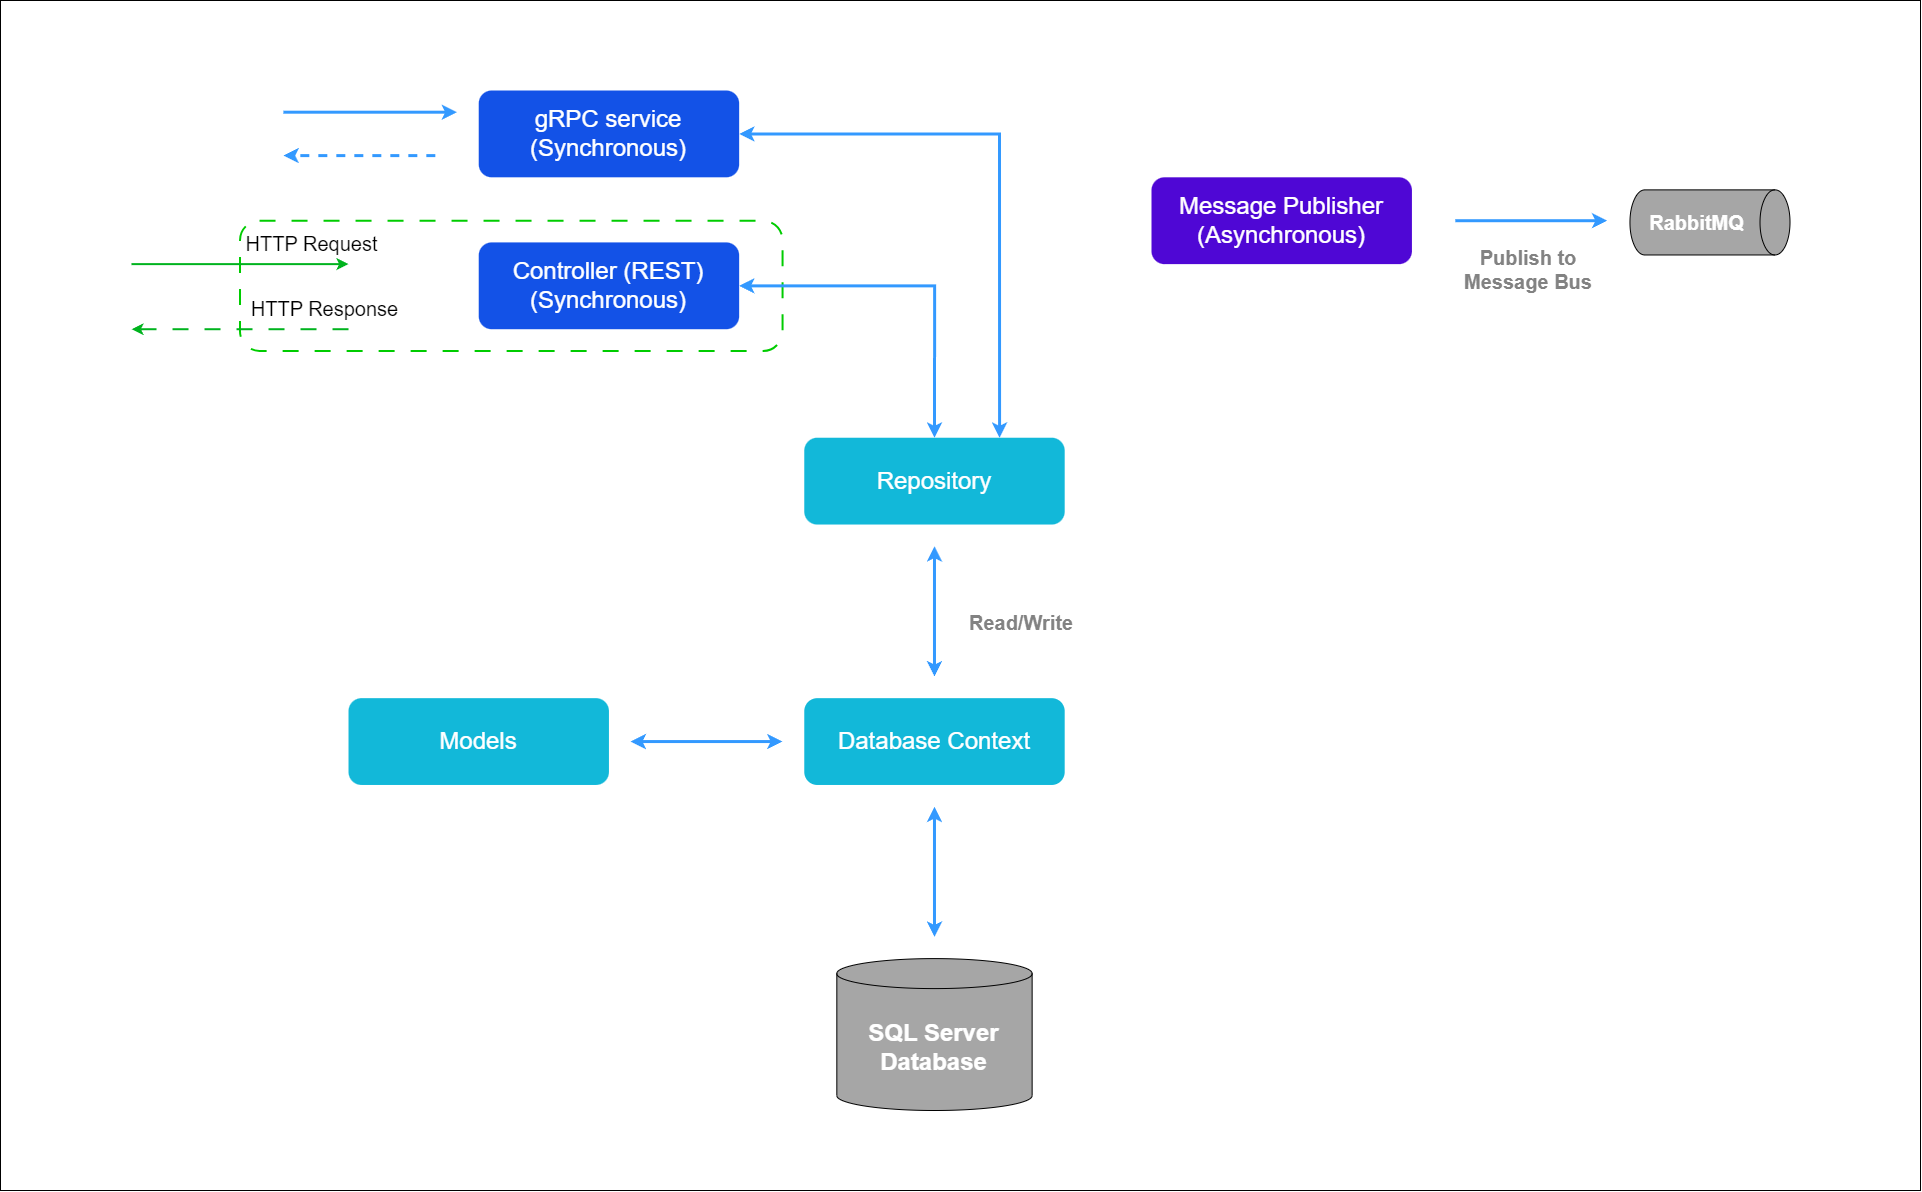

The diagram above was exported from draw.io. Its source (the exported page's mxGraphModel, read from the mxfile embedded in the PNG):
<mxGraphModel dx="4097" dy="2160" grid="1" gridSize="10" guides="1" tooltips="1" connect="1" arrows="1" fold="1" page="1" pageScale="1" pageWidth="1920" pageHeight="1200" background="#ffffff" math="0" shadow="0">
  <root>
    <mxCell id="0" />
    <mxCell id="1" parent="0" />
    <mxCell id="Z4WrezsCkfVeddS3ZuOa-1" value="" style="rounded=0;whiteSpace=wrap;html=1;" vertex="1" parent="1">
      <mxGeometry width="1920" height="1190" as="geometry" />
    </mxCell>
    <mxCell id="wwCTsIHGydivuIcmHNU0-1" value="" style="group" parent="1" vertex="1" connectable="0">
      <mxGeometry x="131" y="90" width="1658.51" height="1020" as="geometry" />
    </mxCell>
    <mxCell id="wdCCc3XGaIPsmWedD_Jl-15" value="" style="rounded=1;whiteSpace=wrap;html=1;fontColor=none;noLabel=1;fillColor=none;strokeColor=#00CC00;dashed=1;dashPattern=8 8;strokeWidth=2;" parent="wwCTsIHGydivuIcmHNU0-1" vertex="1">
      <mxGeometry x="108.51069398009723" y="130.2127659574468" width="542.5534699004861" height="130.2127659574468" as="geometry" />
    </mxCell>
    <mxCell id="wdCCc3XGaIPsmWedD_Jl-12" value="&lt;font style=&quot;font-size: 24px;&quot;&gt;gRPC service&lt;br style=&quot;font-size: 24px;&quot;&gt;(Synchronous)&lt;/font&gt;" style="rounded=1;whiteSpace=wrap;html=1;fillColor=#1352e7;fontColor=#FFFFFF;strokeColor=none;fontSize=24;" parent="wwCTsIHGydivuIcmHNU0-1" vertex="1">
      <mxGeometry x="347.2342207363111" width="260.42566555223334" height="86.80851063829789" as="geometry" />
    </mxCell>
    <mxCell id="wdCCc3XGaIPsmWedD_Jl-14" value="&lt;font style=&quot;font-size: 24px;&quot;&gt;Controller (REST)&lt;br style=&quot;font-size: 24px;&quot;&gt;(Synchronous)&lt;/font&gt;" style="rounded=1;whiteSpace=wrap;html=1;fillColor=#1352e7;fontColor=#FFFFFF;strokeColor=none;fontSize=24;" parent="wwCTsIHGydivuIcmHNU0-1" vertex="1">
      <mxGeometry x="347.2342207363111" y="151.91489361702128" width="260.42566555223334" height="86.80851063829789" as="geometry" />
    </mxCell>
    <mxCell id="wdCCc3XGaIPsmWedD_Jl-16" value="" style="endArrow=classic;html=1;rounded=0;strokeWidth=2;strokeColor=#00b31e;" parent="wwCTsIHGydivuIcmHNU0-1" edge="1">
      <mxGeometry width="50" height="50" relative="1" as="geometry">
        <mxPoint y="173.61702127659578" as="sourcePoint" />
        <mxPoint x="217.02138796019446" y="173.61702127659578" as="targetPoint" />
      </mxGeometry>
    </mxCell>
    <mxCell id="wdCCc3XGaIPsmWedD_Jl-17" value="&lt;font style=&quot;font-size: 20px;&quot;&gt;HTTP Request&lt;/font&gt;" style="edgeLabel;html=1;align=center;verticalAlign=middle;resizable=0;points=[];fontSize=20;" parent="wdCCc3XGaIPsmWedD_Jl-16" vertex="1" connectable="0">
      <mxGeometry x="-0.7" y="1" relative="1" as="geometry">
        <mxPoint x="147" y="-21" as="offset" />
      </mxGeometry>
    </mxCell>
    <mxCell id="wdCCc3XGaIPsmWedD_Jl-18" value="" style="endArrow=classic;html=1;rounded=0;strokeWidth=2;strokeColor=#00b31e;dashed=1;dashPattern=8 8;" parent="wwCTsIHGydivuIcmHNU0-1" edge="1">
      <mxGeometry width="50" height="50" relative="1" as="geometry">
        <mxPoint x="217.02138796019446" y="238.72340425531917" as="sourcePoint" />
        <mxPoint y="238.72340425531917" as="targetPoint" />
      </mxGeometry>
    </mxCell>
    <mxCell id="wdCCc3XGaIPsmWedD_Jl-19" value="&lt;font style=&quot;font-size: 20px;&quot;&gt;HTTP Response&lt;/font&gt;" style="edgeLabel;html=1;align=center;verticalAlign=middle;resizable=0;points=[];fontSize=20;" parent="wdCCc3XGaIPsmWedD_Jl-18" vertex="1" connectable="0">
      <mxGeometry x="-0.7" y="1" relative="1" as="geometry">
        <mxPoint x="6" y="-23" as="offset" />
      </mxGeometry>
    </mxCell>
    <mxCell id="wdCCc3XGaIPsmWedD_Jl-20" value="&lt;font style=&quot;font-size: 24px;&quot;&gt;Repository&lt;/font&gt;" style="rounded=1;whiteSpace=wrap;html=1;fillColor=#12b8d9;fontColor=#ffffff;strokeColor=none;fontSize=24;" parent="wwCTsIHGydivuIcmHNU0-1" vertex="1">
      <mxGeometry x="672.7663026766028" y="347.23404255319156" width="260.42566555223334" height="86.80851063829789" as="geometry" />
    </mxCell>
    <mxCell id="wdCCc3XGaIPsmWedD_Jl-22" value="" style="endArrow=classic;startArrow=classic;html=1;rounded=0;entryX=1;entryY=0.5;entryDx=0;entryDy=0;exitX=0.75;exitY=0;exitDx=0;exitDy=0;edgeStyle=orthogonalEdgeStyle;strokeWidth=3;strokeColor=#3399FF;" parent="wwCTsIHGydivuIcmHNU0-1" source="wdCCc3XGaIPsmWedD_Jl-20" target="wdCCc3XGaIPsmWedD_Jl-12" edge="1">
      <mxGeometry width="50" height="50" relative="1" as="geometry">
        <mxPoint x="802.9791354527194" y="542.5531914893618" as="sourcePoint" />
        <mxPoint x="911.4898294328167" y="434.0425531914894" as="targetPoint" />
      </mxGeometry>
    </mxCell>
    <mxCell id="wdCCc3XGaIPsmWedD_Jl-23" value="" style="endArrow=classic;startArrow=classic;html=1;rounded=0;entryX=1;entryY=0.5;entryDx=0;entryDy=0;exitX=0.5;exitY=0;exitDx=0;exitDy=0;edgeStyle=orthogonalEdgeStyle;strokeWidth=3;strokeColor=#3399FF;" parent="wwCTsIHGydivuIcmHNU0-1" source="wdCCc3XGaIPsmWedD_Jl-20" target="wdCCc3XGaIPsmWedD_Jl-14" edge="1">
      <mxGeometry width="50" height="50" relative="1" as="geometry">
        <mxPoint x="889.7876906367973" y="368.936170212766" as="sourcePoint" />
        <mxPoint x="629.3620250845638" y="65.1063829787234" as="targetPoint" />
      </mxGeometry>
    </mxCell>
    <mxCell id="wdCCc3XGaIPsmWedD_Jl-24" value="" style="endArrow=classic;html=1;rounded=0;strokeColor=#3399FF;strokeWidth=3;dashed=1;endFill=1;" parent="wwCTsIHGydivuIcmHNU0-1" edge="1">
      <mxGeometry width="50" height="50" relative="1" as="geometry">
        <mxPoint x="303.8299431442722" y="65.1063829787234" as="sourcePoint" />
        <mxPoint x="151.9149715721361" y="65.1063829787234" as="targetPoint" />
      </mxGeometry>
    </mxCell>
    <mxCell id="wdCCc3XGaIPsmWedD_Jl-25" value="" style="endArrow=classic;html=1;rounded=0;strokeColor=#3399FF;strokeWidth=3;endFill=1;" parent="wwCTsIHGydivuIcmHNU0-1" edge="1">
      <mxGeometry width="50" height="50" relative="1" as="geometry">
        <mxPoint x="151.9149715721361" y="21.702127659574472" as="sourcePoint" />
        <mxPoint x="325.5320819402916" y="21.702127659574472" as="targetPoint" />
      </mxGeometry>
    </mxCell>
    <mxCell id="wdCCc3XGaIPsmWedD_Jl-26" value="&lt;font style=&quot;font-size: 24px;&quot;&gt;Database Context&lt;/font&gt;" style="rounded=1;whiteSpace=wrap;html=1;fillColor=#12b8d9;strokeColor=none;fontColor=#FFFFFF;fontSize=24;" parent="wwCTsIHGydivuIcmHNU0-1" vertex="1">
      <mxGeometry x="672.7663026766028" y="607.6595744680851" width="260.42566555223334" height="86.80851063829789" as="geometry" />
    </mxCell>
    <mxCell id="wdCCc3XGaIPsmWedD_Jl-28" value="" style="endArrow=classic;startArrow=classic;html=1;rounded=0;edgeStyle=orthogonalEdgeStyle;strokeWidth=3;strokeColor=#3399FF;" parent="wwCTsIHGydivuIcmHNU0-1" edge="1">
      <mxGeometry width="50" height="50" relative="1" as="geometry">
        <mxPoint x="802.9791354527194" y="585.9574468085107" as="sourcePoint" />
        <mxPoint x="802.9791354527194" y="455.74468085106383" as="targetPoint" />
      </mxGeometry>
    </mxCell>
    <mxCell id="wdCCc3XGaIPsmWedD_Jl-30" value="Read/Write" style="text;html=1;strokeColor=none;fillColor=none;align=center;verticalAlign=middle;whiteSpace=wrap;rounded=0;fontColor=#828282;fontStyle=1;fontSize=20;" parent="wwCTsIHGydivuIcmHNU0-1" vertex="1">
      <mxGeometry x="824.6812742487389" y="499.1489361702128" width="130.21283277611667" height="65.1063829787234" as="geometry" />
    </mxCell>
    <mxCell id="wdCCc3XGaIPsmWedD_Jl-33" value="&lt;font style=&quot;font-size: 24px;&quot;&gt;Models&lt;/font&gt;" style="rounded=1;whiteSpace=wrap;html=1;fillColor=#12b8d9;strokeColor=none;fontColor=#FFFFFF;fontSize=24;" parent="wwCTsIHGydivuIcmHNU0-1" vertex="1">
      <mxGeometry x="217.02138796019446" y="607.6595744680851" width="260.42566555223334" height="86.80851063829789" as="geometry" />
    </mxCell>
    <mxCell id="wdCCc3XGaIPsmWedD_Jl-35" value="" style="endArrow=classic;startArrow=classic;html=1;rounded=0;edgeStyle=orthogonalEdgeStyle;strokeWidth=3;strokeColor=#3399FF;" parent="wwCTsIHGydivuIcmHNU0-1" edge="1">
      <mxGeometry width="50" height="50" relative="1" as="geometry">
        <mxPoint x="499.1491923084472" y="651.063829787234" as="sourcePoint" />
        <mxPoint x="651.0641638805832" y="651.063829787234" as="targetPoint" />
      </mxGeometry>
    </mxCell>
    <mxCell id="wdCCc3XGaIPsmWedD_Jl-36" value="&lt;font style=&quot;font-size: 24px;&quot;&gt;&lt;b style=&quot;font-size: 24px;&quot;&gt;SQL Server Database&lt;/b&gt;&lt;/font&gt;" style="shape=cylinder3;whiteSpace=wrap;html=1;boundedLbl=1;backgroundOutline=1;size=15;strokeColor=default;fillColor=#A6A6A6;fontColor=#FFFFFF;fontSize=24;" parent="wwCTsIHGydivuIcmHNU0-1" vertex="1">
      <mxGeometry x="705.3195108706319" y="868.0851063829788" width="195.319249164175" height="151.91489361702128" as="geometry" />
    </mxCell>
    <mxCell id="wdCCc3XGaIPsmWedD_Jl-37" value="" style="endArrow=classic;startArrow=classic;html=1;rounded=0;edgeStyle=orthogonalEdgeStyle;strokeWidth=3;strokeColor=#3399FF;" parent="wwCTsIHGydivuIcmHNU0-1" edge="1">
      <mxGeometry width="50" height="50" relative="1" as="geometry">
        <mxPoint x="802.9791354527194" y="846.3829787234043" as="sourcePoint" />
        <mxPoint x="802.9791354527194" y="716.1702127659576" as="targetPoint" />
      </mxGeometry>
    </mxCell>
    <mxCell id="wdCCc3XGaIPsmWedD_Jl-38" value="&lt;font style=&quot;font-size: 24px;&quot;&gt;Message Publisher (Asynchronous)&lt;/font&gt;" style="rounded=1;whiteSpace=wrap;html=1;fillColor=#4f07d5;fontColor=#FFFFFF;strokeColor=none;fontSize=24;" parent="wwCTsIHGydivuIcmHNU0-1" vertex="1">
      <mxGeometry x="1020.0005234129138" y="86.80851063829789" width="260.42566555223334" height="86.80851063829789" as="geometry" />
    </mxCell>
    <mxCell id="wdCCc3XGaIPsmWedD_Jl-39" value="&lt;font color=&quot;#ffffff&quot; style=&quot;font-size: 20px;&quot;&gt;&lt;b style=&quot;font-size: 20px;&quot;&gt;RabbitMQ&lt;/b&gt;&lt;/font&gt;" style="shape=cylinder3;whiteSpace=wrap;html=1;boundedLbl=1;backgroundOutline=1;size=15;fillColor=#A6A6A6;rotation=90;horizontal=0;fontSize=20;" parent="wwCTsIHGydivuIcmHNU0-1" vertex="1">
      <mxGeometry x="1545.9301549956492" y="51.88978723404255" width="65.10641638805834" height="160.0531914893617" as="geometry" />
    </mxCell>
    <mxCell id="wdCCc3XGaIPsmWedD_Jl-40" value="" style="endArrow=classic;html=1;rounded=0;strokeColor=#3399FF;strokeWidth=3;endFill=1;" parent="wwCTsIHGydivuIcmHNU0-1" edge="1">
      <mxGeometry width="50" height="50" relative="1" as="geometry">
        <mxPoint x="1323.8304665571861" y="130.2127659574468" as="sourcePoint" />
        <mxPoint x="1475.745438129322" y="130.2127659574468" as="targetPoint" />
      </mxGeometry>
    </mxCell>
    <mxCell id="wdCCc3XGaIPsmWedD_Jl-41" value="&lt;font style=&quot;font-size: 20px;&quot;&gt;Publish to Message Bus&lt;/font&gt;" style="text;html=1;strokeColor=none;fillColor=none;align=center;verticalAlign=middle;whiteSpace=wrap;rounded=0;fontColor=#828282;fontSize=20;fontStyle=1" parent="wwCTsIHGydivuIcmHNU0-1" vertex="1">
      <mxGeometry x="1309.9983277611664" y="146.83489361702127" width="173.61711036815555" height="65.1063829787234" as="geometry" />
    </mxCell>
  </root>
</mxGraphModel>